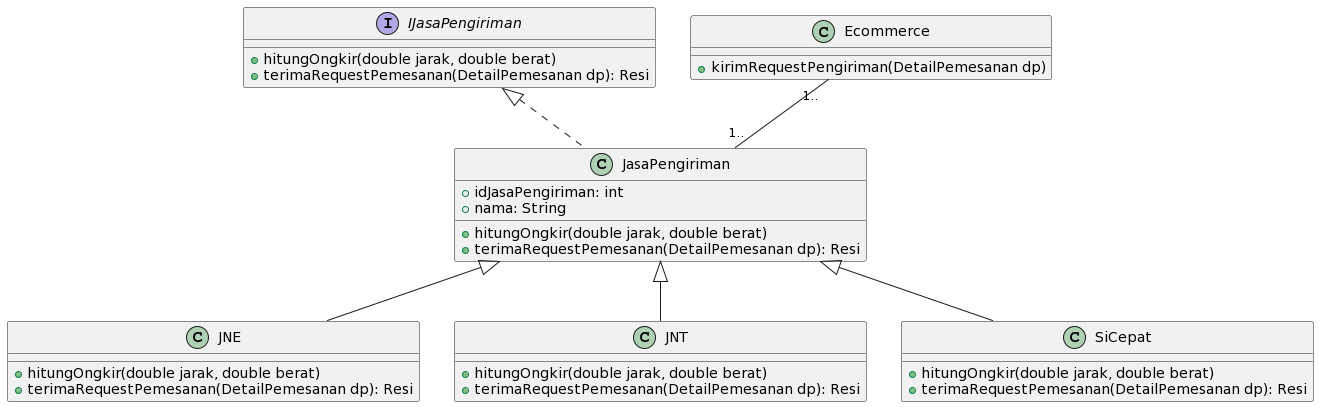

The diagram above was rendered by PlantUML. Its source (embedded in the PNG):
@startuml
interface IJasaPengiriman {
 +hitungOngkir(double jarak, double berat)
 +terimaRequestPemesanan(DetailPemesanan dp): Resi
}

class Ecommerce {
 +kirimRequestPengiriman(DetailPemesanan dp)
}

class JasaPengiriman {
 +idJasaPengiriman: int
 +nama: String
 +hitungOngkir(double jarak, double berat)
 +terimaRequestPemesanan(DetailPemesanan dp): Resi
}

class JNE {
 +hitungOngkir(double jarak, double berat)
 +terimaRequestPemesanan(DetailPemesanan dp): Resi 
}

class JNT {
 +hitungOngkir(double jarak, double berat)
 +terimaRequestPemesanan(DetailPemesanan dp): Resi
}

class SiCepat {
 +hitungOngkir(double jarak, double berat)
 +terimaRequestPemesanan(DetailPemesanan dp): Resi 
}

Ecommerce "1.." -- "1.." JasaPengiriman

JasaPengiriman <|-- JNE
JasaPengiriman <|-- JNT
JasaPengiriman <|-- SiCepat
class JasaPengiriman implements IJasaPengiriman
@enduml